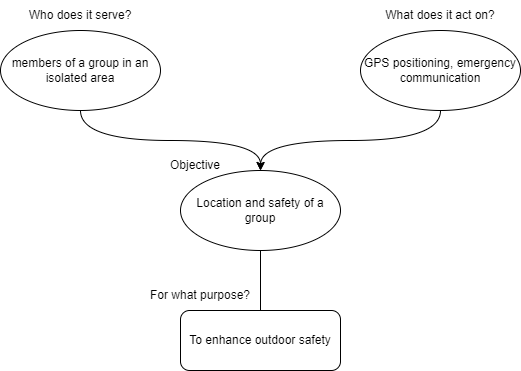

The diagram above was exported from draw.io. Its source (the exported page's mxGraphModel, read from the mxfile embedded in the PNG):
<mxGraphModel dx="1036" dy="614" grid="1" gridSize="10" guides="1" tooltips="1" connect="1" arrows="1" fold="1" page="1" pageScale="1" pageWidth="827" pageHeight="1169" math="0" shadow="0">
  <root>
    <mxCell id="0" />
    <mxCell id="1" parent="0" />
    <mxCell id="2" style="edgeStyle=orthogonalEdgeStyle;curved=1;html=1;exitX=0.5;exitY=1;exitDx=0;exitDy=0;entryX=0.5;entryY=0;entryDx=0;entryDy=0;endArrow=none;endFill=0;" parent="1" source="3" target="4" edge="1">
      <mxGeometry relative="1" as="geometry" />
    </mxCell>
    <mxCell id="3" value="Location and safety of a group" style="ellipse;whiteSpace=wrap;html=1;" parent="1" vertex="1">
      <mxGeometry x="240" y="300" width="160" height="80" as="geometry" />
    </mxCell>
    <mxCell id="4" value="To enhance outdoor safety" style="rounded=1;whiteSpace=wrap;html=1;" parent="1" vertex="1">
      <mxGeometry x="240" y="440" width="160" height="60" as="geometry" />
    </mxCell>
    <mxCell id="5" style="edgeStyle=orthogonalEdgeStyle;html=1;exitX=0.5;exitY=1;exitDx=0;exitDy=0;entryX=0.5;entryY=0;entryDx=0;entryDy=0;curved=1;" parent="1" source="6" target="3" edge="1">
      <mxGeometry relative="1" as="geometry" />
    </mxCell>
    <mxCell id="6" value="members of a group in an isolated area" style="ellipse;whiteSpace=wrap;html=1;" parent="1" vertex="1">
      <mxGeometry x="60" y="160" width="160" height="80" as="geometry" />
    </mxCell>
    <mxCell id="7" style="edgeStyle=orthogonalEdgeStyle;html=1;exitX=0.5;exitY=1;exitDx=0;exitDy=0;curved=1;" parent="1" source="8" edge="1">
      <mxGeometry relative="1" as="geometry">
        <mxPoint x="320" y="300" as="targetPoint" />
      </mxGeometry>
    </mxCell>
    <mxCell id="8" value="GPS positioning, emergency communication" style="ellipse;whiteSpace=wrap;html=1;" parent="1" vertex="1">
      <mxGeometry x="420" y="160" width="160" height="80" as="geometry" />
    </mxCell>
    <mxCell id="9" value="Who does it serve?" style="text;html=1;strokeColor=none;fillColor=none;align=center;verticalAlign=middle;whiteSpace=wrap;rounded=0;" parent="1" vertex="1">
      <mxGeometry x="60" y="130" width="160" height="30" as="geometry" />
    </mxCell>
    <mxCell id="10" value="What does it act on?" style="text;html=1;strokeColor=none;fillColor=none;align=center;verticalAlign=middle;whiteSpace=wrap;rounded=0;" parent="1" vertex="1">
      <mxGeometry x="420" y="130" width="160" height="30" as="geometry" />
    </mxCell>
    <mxCell id="11" value="Objective" style="text;html=1;strokeColor=none;fillColor=none;align=center;verticalAlign=middle;whiteSpace=wrap;rounded=0;" parent="1" vertex="1">
      <mxGeometry x="220" y="280" width="70" height="30" as="geometry" />
    </mxCell>
    <mxCell id="12" value="For what purpose?" style="text;html=1;strokeColor=none;fillColor=none;align=center;verticalAlign=middle;whiteSpace=wrap;rounded=0;" parent="1" vertex="1">
      <mxGeometry x="200" y="410" width="120" height="30" as="geometry" />
    </mxCell>
  </root>
</mxGraphModel>